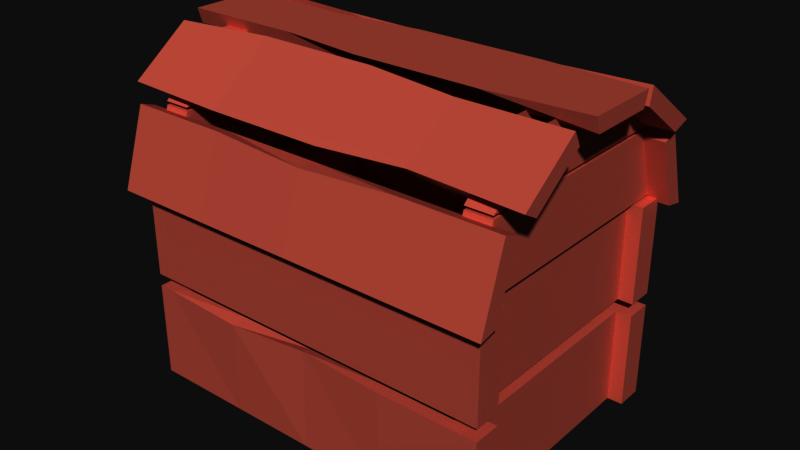 # Source: plsKillMe.blend  (saved by Blender 2.79.0; exported with 4.5.12 LTS)
import bpy
from mathutils import Matrix  # noqa: F401  (used for matrix-valued properties, if any)

bpy.ops.wm.read_factory_settings(use_empty=True)
scene = bpy.context.scene
scene.name = 'Scene'

# ---- collections
col_collection_1 = bpy.data.collections.new('Collection 1'); scene.collection.children.link(col_collection_1)

# ---- materials (node trees are filled in below, after node groups)
mat_woody = bpy.data.materials.new('Woody')
mat_woody.alpha_threshold = 0.0
mat_woody.use_transparent_shadow = False
mat_woody.diffuse_color = (0.8, 0.3014, 0.2351, 1.0)
mat_woody.roughness = 0.5
mat_bottotm = bpy.data.materials.new('bottotm')
mat_bottotm.alpha_threshold = 0.0
mat_bottotm.use_transparent_shadow = False
mat_bottotm.diffuse_color = (0.0, 0.0, 0.0, 1.0)
mat_bottotm.roughness = 0.5

# ---- material node trees

# ---- world
world_world = bpy.data.worlds.new('World'); scene.world = world_world
world_world.color = (0.05088, 0.05088, 0.05088)
world_world.use_sun_shadow = False
world_world.sun_shadow_jitter_overblur = 0.0
world_world.cycles.sampling_method = 'MANUAL'

# ---- meshes
me_cube_001 = bpy.data.meshes.new('Cube.001')
me_cube_001.from_pydata([(-1.0, -0.7718, 0.00192), (-1.0, -0.7718, 1.191), (-1.0, 0.7718, 0.00192), (-1.0, 0.7718, 1.214), (1.0, -0.7718, 0.00192), (1.0, -0.7718, 1.214), (1.0, 0.7718, 0.00192), (1.0, 0.7718, 1.214), (-0.8367, -0.6127, 1.214), (-0.8367, 0.6127, 1.214), (0.8367, 0.6127, 1.214), (0.8367, -0.6127, 1.214), (-0.8367, -0.6127, 0.7644), (-0.8367, 0.6127, 0.7644), (0.8367, 0.6127, 0.7644), (0.8367, -0.6127, 0.7644), (-1.0, -0.7718, 0.6449), (-1.0, -0.7718, 0.5708), (-1.0, 0.7718, 0.5708), (-1.0, 0.7718, 0.6449), (1.0, 0.7718, 0.5708), (1.0, 0.7718, 0.6449), (1.0, -0.7718, 0.5708), (1.0, -0.7718, 0.6449), (0.915, -0.7062, 0.574), (0.915, -0.7062, 0.6418), (-0.915, -0.7062, 0.6418), (-0.915, -0.7062, 0.574), (0.915, 0.7062, 0.574), (0.915, 0.7062, 0.6418), (-0.915, 0.7062, 0.574), (-0.915, 0.7062, 0.6418), (0.0, 0.7718, 0.00192), (0.0, 0.7718, 1.214), (0.0, -0.7718, 0.00192), (0.0, -0.7718, 1.195), (0.0, 0.6127, 1.214), (0.0, -0.6127, 1.214), (0.0, 0.6127, 0.7644), (0.0, -0.6127, 0.7644), (0.0, -0.7718, 0.6449), (-0.000769, -0.7612, 0.5874), (0.0, 0.7718, 0.6449), (0.0, 0.7718, 0.5708), (0.0, -0.7062, 0.6418), (0.0, -0.7062, 0.574), (0.0, 0.7062, 0.6418), (0.0, 0.7062, 0.574), (0.5, 0.7718, 1.214), (0.5, -0.7718, 0.00192), (0.4183, 0.6127, 1.214), (0.4183, 0.6127, 0.7644), (0.5, -0.7718, 0.5708), (0.5, 0.7718, 0.6449), (0.4575, -0.7062, 0.574), (0.4575, 0.7062, 0.6418), (0.5, 0.7718, 0.00192), (0.5, -0.7718, 1.195), (0.4183, -0.6127, 1.214), (0.4183, -0.6127, 0.7644), (0.5, -0.7718, 0.6449), (0.5, 0.7718, 0.5708), (0.4575, -0.7062, 0.6418), (0.4575, 0.7062, 0.574), (-0.5, 0.7718, 0.00192), (-0.5, -0.7718, 1.191), (-0.4183, -0.6127, 1.214), (-0.4183, -0.6127, 0.7644), (-0.5, -0.7718, 0.6449), (-0.5, 0.7718, 0.5708), (-0.4575, -0.7062, 0.6418), (-0.4575, 0.7062, 0.574), (-0.5, 0.7718, 1.214), (-0.5, -0.7718, 0.00192), (-0.4183, 0.6127, 1.214), (-0.4183, 0.6127, 0.7644), (-0.4992, -0.7823, 0.5543), (-0.5, 0.7718, 0.6449), (-0.4575, -0.7062, 0.574), (-0.4575, 0.7062, 0.6418), (1.0, 0.0, 0.00192), (0.8367, 0.0, 1.214), (-0.8367, 0.0, 0.7644), (-0.8367, 0.0, 1.214), (1.0, 0.0, 1.214), (-1.0, 0.0, 1.202), (1.0, 0.0, 0.5708), (-1.0, 0.0, 0.6449), (0.915, 0.0, 0.574), (-0.915, 0.0, 0.6418), (-0.915, 0.0, 0.574), (-1.0, 0.0, 0.5708), (0.915, 0.0, 0.6418), (1.0, 0.0, 0.6449), (0.8367, 0.0, 0.7644), (0.4183, 0.0, 0.7644), (0.0, 0.0, 0.00192), (0.5, 0.0, 0.00192), (-1.0, 0.0, 0.00192), (-0.5, 0.0, 0.00192), (0.0, 0.0, 0.7644), (-0.4183, 0.0, 0.7644), (-1.0, -0.6127, 0.00192), (-1.0, 0.6127, 0.00192), (-1.0, -0.6127, 1.201), (-1.0, 0.6127, 1.204), (1.0, 0.6127, 0.00192), (1.0, -0.6127, 0.00192), (1.0, 0.6127, 1.214), (1.0, -0.6127, 1.214), (-0.8367, 0.6127, 1.214), (-0.8367, -0.6127, 1.214), (0.8367, -0.6127, 1.214), (0.8367, 0.6127, 1.214), (-0.8367, -0.6127, 0.7644), (-0.8367, 0.6127, 0.7644), (0.8367, -0.6127, 0.7644), (0.8367, 0.6127, 0.7644), (1.0, 0.6127, 0.6449), (1.0, -0.6127, 0.6449), (1.0, -0.6127, 0.5708), (1.0, 0.6127, 0.5708), (-1.0, -0.6127, 0.6449), (-1.0, 0.6127, 0.6449), (-1.0, 0.6127, 0.5708), (-1.0, -0.6127, 0.5708), (0.915, -0.6127, 0.6418), (0.915, 0.6127, 0.6418), (0.915, -0.6127, 0.574), (0.915, 0.6127, 0.574), (-0.915, -0.6127, 0.6418), (-0.915, 0.6127, 0.6418), (-0.915, -0.6127, 0.574), (-0.915, 0.6127, 0.574), (0.0, -0.6127, 0.7644), (0.0, 0.6127, 0.7644), (0.0, -0.6127, 0.00192), (0.0, 0.6127, 0.00192), (0.4183, 0.6127, 0.7644), (0.4183, -0.6127, 0.7644), (0.5, 0.6127, 0.00192), (0.5, -0.6127, 0.00192), (-0.5, 0.6127, 0.00192), (-0.5, -0.6127, 0.00192), (-0.4183, 0.6127, 0.7644), (-0.4183, -0.6127, 0.7644), (1.089, -0.7718, 0.6449), (1.089, -0.7718, 1.214), (-1.089, -0.7718, 1.191), (-1.089, -0.7718, 0.6449), (-1.089, -0.7718, 0.00192), (-1.089, -0.7718, 0.5708), (-1.089, 0.7718, 0.5708), (-1.089, 0.7718, 0.00192), (-1.089, 0.7718, 1.214), (-1.089, 0.7718, 0.6449), (1.089, -0.7718, 0.00192), (1.089, -0.7718, 0.5708), (1.089, 0.7718, 0.5708), (1.089, 0.7718, 0.00192), (1.089, 0.7718, 1.214), (1.089, 0.7718, 0.6449), (-1.089, 0.6127, 1.204), (-1.089, 0.6127, 0.6449), (-1.089, -0.6127, 0.6449), (-1.089, -0.6127, 1.201), (1.089, -0.6127, 1.214), (1.089, -0.6127, 0.6449), (1.089, 0.6127, 0.6449), (1.089, 0.6127, 1.214), (-1.089, 0.6127, 0.5708), (-1.089, 0.6127, 0.00192), (-1.089, -0.6127, 0.00192), (-1.089, -0.6127, 0.5708), (1.089, -0.6127, 0.5708), (1.089, -0.6127, 0.00192), (1.089, 0.6127, 0.00192), (1.089, 0.6127, 0.5708)], [], [(73, 76, 17, 0), (5, 109, 112, 11), (3, 105, 110, 9), (56, 6, 106, 140), (123, 105, 162, 163), (75, 13, 115, 144), (4, 107, 175, 156), (57, 5, 11, 58), (72, 3, 9, 74), (116, 139, 59, 15), (11, 112, 116, 15), (58, 11, 15, 59), (74, 9, 13, 75), (56, 61, 20, 6), (108, 7, 10, 113), (53, 48, 7, 21), (104, 1, 8, 111), (22, 120, 128, 24), (53, 21, 29, 55), (16, 122, 130, 26), (68, 16, 26, 70), (68, 65, 1, 16), (70, 26, 27, 78), (29, 127, 129, 28), (55, 29, 28, 63), (26, 130, 132, 27), (18, 124, 133, 30), (69, 18, 30, 71), (21, 118, 127, 29), (52, 22, 24, 54), (76, 41, 45, 78), (61, 43, 47, 63), (79, 46, 47, 71), (62, 44, 45, 54), (60, 57, 35, 40), (60, 40, 44, 62), (77, 42, 46, 79), (77, 72, 33, 42), (64, 69, 43, 32), (50, 36, 38, 51), (66, 37, 39, 67), (38, 75, 144, 135), (48, 33, 36, 50), (65, 35, 37, 66), (32, 56, 140, 137), (49, 52, 41, 34), (4, 22, 52, 49), (7, 48, 50, 10), (14, 51, 138, 117), (10, 50, 51, 14), (23, 60, 62, 25), (23, 5, 57, 60), (25, 62, 54, 24), (20, 61, 63, 28), (41, 52, 54, 45), (46, 55, 63, 47), (42, 53, 55, 46), (42, 33, 48, 53), (32, 43, 61, 56), (37, 58, 59, 39), (35, 57, 58, 37), (64, 32, 137, 142), (16, 1, 148, 149), (1, 65, 66, 8), (8, 66, 67, 12), (2, 18, 69, 64), (19, 3, 72, 77), (19, 77, 79, 31), (31, 79, 71, 30), (17, 76, 78, 27), (43, 69, 71, 47), (44, 70, 78, 45), (40, 35, 65, 68), (40, 68, 70, 44), (36, 74, 75, 38), (51, 38, 135, 138), (33, 72, 74, 36), (34, 41, 76, 73), (136, 141, 49, 34), (102, 143, 73, 0), (120, 107, 80, 86), (119, 23, 25, 126), (143, 136, 34, 73), (139, 134, 39, 59), (121, 20, 28, 129), (126, 25, 24, 128), (134, 145, 67, 39), (131, 31, 30, 133), (125, 17, 27, 132), (123, 19, 31, 131), (17, 125, 173, 151), (9, 110, 115, 13), (111, 8, 12, 114), (145, 114, 12, 67), (5, 23, 146, 147), (113, 10, 14, 117), (102, 0, 150, 172), (20, 121, 177, 158), (2, 64, 142, 103), (141, 107, 4, 49), (101, 100, 135, 144), (99, 98, 103, 142), (97, 96, 137, 140), (95, 94, 117, 138), (96, 99, 142, 137), (100, 95, 138, 135), (93, 92, 127, 118), (91, 90, 133, 124), (89, 90, 132, 130), (92, 88, 129, 127), (87, 89, 130, 122), (86, 88, 128, 120), (85, 87, 122, 104), (84, 93, 118, 108), (83, 82, 115, 110), (82, 101, 144, 115), (85, 83, 110, 105), (81, 94, 116, 112), (84, 81, 112, 109), (80, 97, 140, 106), (91, 98, 102, 125), (86, 80, 106, 121), (121, 106, 176, 177), (124, 103, 98, 91), (107, 141, 97, 80), (108, 113, 81, 84), (113, 117, 94, 81), (104, 111, 83, 85), (114, 145, 101, 82), (111, 114, 82, 83), (109, 119, 93, 84), (105, 123, 87, 85), (121, 129, 88, 86), (123, 131, 89, 87), (126, 128, 88, 92), (131, 133, 90, 89), (125, 132, 90, 91), (119, 126, 92, 93), (134, 139, 95, 100), (136, 143, 99, 96), (139, 116, 94, 95), (141, 136, 96, 97), (143, 102, 98, 99), (145, 134, 100, 101), (161, 160, 169, 168), (149, 148, 165, 164), (171, 170, 152, 153), (159, 158, 177, 176), (163, 162, 154, 155), (167, 166, 147, 146), (175, 174, 157, 156), (150, 151, 173, 172), (2, 103, 171, 153), (0, 17, 151, 150), (104, 122, 164, 165), (18, 2, 153, 152), (120, 22, 157, 174), (3, 19, 155, 154), (109, 5, 147, 166), (119, 109, 166, 167), (124, 18, 152, 170), (22, 4, 156, 157), (108, 118, 168, 169), (105, 3, 154, 162), (6, 20, 158, 159), (23, 119, 167, 146), (21, 7, 160, 161), (7, 108, 169, 160), (19, 123, 163, 155), (1, 104, 165, 148), (103, 124, 170, 171), (118, 21, 161, 168), (125, 102, 172, 173), (122, 16, 149, 164), (107, 120, 174, 175), (106, 6, 159, 176)])
me_cube_001.polygons.foreach_set('material_index', [0, 0, 0, 0, 0, 0, 0, 0, 0, 0, 0, 0, 0, 0, 0, 0, 0, 0, 0, 0, 0, 0, 1, 1, 1, 1, 0, 0, 0, 0, 0, 0, 1, 1, 0, 0, 0, 0, 0, 0, 0, 0, 0, 0, 0, 0, 0, 0, 0, 0, 0, 0, 1, 0, 0, 1, 0, 0, 0, 0, 0, 0, 0, 0, 0, 0, 0, 0, 1, 0, 0, 1, 0, 0, 0, 0, 0, 0, 0, 0, 0, 0, 0, 0, 0, 1, 0, 1, 0, 0, 0, 0, 0, 0, 0, 0, 0, 0, 0, 0, 0, 0, 0, 0, 0, 0, 0, 0, 1, 1, 0, 0, 0, 0, 0, 0, 0, 0, 0, 0, 0, 0, 0, 0, 0, 0, 0, 0, 0, 0, 0, 0, 0, 0, 1, 1, 0, 0, 0, 0, 0, 0, 0, 0, 0, 0, 0, 0, 0, 0, 0, 0, 0, 0, 0, 0, 0, 0, 0, 0, 0, 0, 0, 0, 0, 0, 0, 0, 0, 0, 0, 0, 0, 0, 0, 0])
me_cube_001.materials.append(mat_woody)
me_cube_001.materials.append(mat_bottotm)
me_cube_001.use_remesh_preserve_volume = False
me_cube_001.use_remesh_preserve_attributes = False
me_cube_001.use_mirror_vertex_groups = False
me_cube_001.use_paint_bone_selection = False
me_cube_001.use_paint_mask = True
me_cube_001.update()
me_cylinder = bpy.data.meshes.new('Cylinder')
me_cylinder.from_pydata([(-1.297, 0.8701, -1.002), (-1.297, 0.8701, 1.002), (-1.297, -0.8701, -1.002), (-1.297, -0.8701, 1.002), (-1.793, -0.7244, -1.002), (-1.901, -0.6843, -1.054), (-1.901, -0.6843, 1.054), (-1.793, -0.7244, 1.002), (-2.179, -0.3392, -1.054), (-2.217, -0.218, -1.078), (-2.217, -0.218, 1.078), (-2.179, -0.3392, 1.054), (-2.217, 0.218, -1.078), (-2.218, 0.2939, -1.054), (-2.197, 0.3185, 1.054), (-2.217, 0.218, 1.078), (-1.862, 0.7367, -1.054), (-1.793, 0.7244, -1.002), (-1.793, 0.7244, 1.002), (-1.883, 0.7095, 1.054), (-1.323, 0.7587, -1.002), (-1.323, 0.7587, 1.002), (-1.323, -0.7587, -1.002), (-1.323, -0.7587, 1.002), (-1.756, -0.6316, -1.002), (-1.846, -0.5966, -1.054), (-1.846, -0.5966, 1.054), (-1.756, -0.6316, 1.002), (-2.088, -0.2958, -1.054), (-2.118, -0.1901, -1.078), (-2.118, -0.1901, 1.078), (-2.088, -0.2958, 1.054), (-2.118, 0.1901, -1.078), (-2.088, 0.2958, -1.054), (-2.088, 0.2958, 1.054), (-2.118, 0.1901, 1.078), (-1.846, 0.5966, -1.054), (-1.756, 0.6316, -1.002), (-1.756, 0.6316, 1.002), (-1.846, 0.5966, 1.054), (-2.188, 0.2994, 3.445e-07), (-1.889, 0.6711, 2.191e-07), (-2.084, 0.2811, 3.384e-07), (-1.854, 0.5671, 2.171e-07), (-1.297, 0.8701, 1.842e-07), (-1.793, 0.7244, 2.135e-07), (-1.323, 0.7587, 1.857e-07), (-1.756, 0.6316, 2.113e-07), (-2.213, -0.2575, -0.06773), (-2.213, 0.2575, -0.06773), (-2.122, -0.1767, 3.406e-07), (-2.122, 0.1767, 2.328e-07), (-1.88, -0.6831, 0.05004), (-2.196, -0.2897, 0.05004), (-1.826, -0.5929, 0.03073), (-2.084, -0.2811, 2.306e-07), (-1.297, -0.8701, 1.842e-07), (-1.763, -0.7416, 0.004718), (-1.323, -0.7587, 1.857e-07), (-1.756, -0.6316, 2.113e-07), (-1.297, -0.8701, -0.5011), (-1.323, -0.7587, -0.5011), (-1.793, -0.7244, -0.5011), (-1.756, -0.6316, -0.5011), (-1.88, -0.6831, -0.5511), (-1.854, -0.5671, -0.5011), (-2.196, -0.2897, -0.5511), (-2.084, -0.2811, -0.5011), (-2.213, -0.2027, -0.5011), (-2.122, -0.1767, -0.5011), (-2.213, 0.2027, -0.5011), (-2.122, 0.1767, -0.5011), (-2.17, -0.3224, 0.5011), (-2.084, -0.2811, 0.5011), (-1.906, -0.6504, 0.5011), (-1.854, -0.5671, 0.5011), (-1.793, -0.7244, 0.5011), (-1.756, -0.6316, 0.5011), (-1.297, -0.8701, 0.5011), (-1.323, -0.7587, 0.5011), (-2.213, 0.2575, 0.5688), (-2.122, 0.1767, 0.5011), (-2.213, -0.2575, 0.5688), (-2.122, -0.1767, 0.5011), (-1.889, 0.6711, 0.5011), (-1.854, 0.5671, 0.5011), (-2.188, 0.2994, 0.5011), (-2.084, 0.2811, 0.5011), (-1.297, 0.8701, 0.5011), (-1.323, 0.7587, 0.5011), (-1.793, 0.7244, 0.5011), (-1.756, 0.6316, 0.5011), (-1.793, 0.7244, -0.5011), (-1.756, 0.6316, -0.5011), (-1.297, 0.8701, -0.5011), (-1.323, 0.7587, -0.5011), (-2.207, 0.2724, -0.5011), (-2.084, 0.2811, -0.5011), (-1.869, 0.6933, -0.5011), (-1.854, 0.5671, -0.5011), (-2.145, 0.2803, -0.8998), (-2.145, 0.2803, -0.7649), (-2.145, -0.2881, -0.7649), (-2.145, -0.2881, -0.8998), (-1.36, 0.7599, -0.8998), (-1.793, 0.6354, -0.8998), (-1.793, 0.6354, -0.7649), (-1.36, 0.7599, -0.7649), (-1.793, -0.6431, -0.7649), (-1.793, -0.6431, -0.8998), (-1.36, -0.7676, -0.8998), (-1.36, -0.7676, -0.7649), (-1.815, 0.6361, -0.8998), (-2.145, 0.2803, -0.8998), (-2.145, 0.2803, -0.7649), (-1.815, 0.6361, -0.7649), (-2.145, -0.2881, -0.7649), (-2.145, -0.2881, -0.8998), (-1.815, -0.6439, -0.8998), (-1.815, -0.6439, -0.7649), (-1.36, 0.7599, 0.8998), (-1.793, 0.6354, 0.8998), (-1.793, 0.6354, 0.7649), (-1.36, 0.7599, 0.7649), (-1.793, -0.6431, 0.7649), (-1.793, -0.6431, 0.8998), (-1.36, -0.7676, 0.8998), (-1.36, -0.7676, 0.7649), (-1.815, 0.6361, 0.8998), (-2.145, 0.2803, 0.8998), (-2.145, 0.2803, 0.7649), (-1.815, 0.6361, 0.7649), (-2.145, -0.2881, 0.7649), (-2.145, -0.2881, 0.8998), (-1.815, -0.6439, 0.8998), (-1.815, -0.6439, 0.7649)], [], [(74, 6, 11, 72), (82, 10, 15, 80), (86, 14, 19, 84), (90, 18, 1, 88), (78, 3, 7, 76), (75, 26, 31, 73), (83, 30, 35, 81), (87, 34, 39, 85), (91, 38, 21, 89), (79, 23, 27, 77), (7, 3, 23, 27), (11, 6, 26, 31), (15, 10, 30, 35), (19, 14, 34, 39), (1, 18, 38, 21), (90, 91, 38, 18), (17, 0, 20, 37), (94, 95, 20, 0), (86, 87, 34, 14), (13, 16, 36, 33), (98, 99, 36, 16), (82, 83, 30, 10), (9, 12, 32, 29), (70, 71, 32, 12), (62, 63, 24, 4), (2, 4, 24, 22), (78, 79, 23, 3), (66, 67, 28, 8), (5, 8, 28, 25), (74, 75, 26, 6), (84, 85, 43, 41), (96, 97, 42, 40), (97, 42, 43, 99), (96, 40, 41, 98), (88, 89, 46, 44), (92, 93, 47, 45), (93, 47, 46, 95), (92, 45, 44, 94), (80, 81, 51, 49), (68, 69, 50, 48), (69, 50, 51, 71), (68, 48, 49, 70), (64, 65, 54, 52), (72, 73, 55, 53), (65, 54, 55, 67), (64, 52, 53, 66), (60, 61, 58, 56), (76, 77, 59, 57), (61, 58, 59, 63), (60, 56, 57, 62), (2, 60, 62, 4), (22, 61, 63, 24), (2, 22, 61, 60), (57, 59, 63, 62), (5, 64, 66, 8), (25, 65, 67, 28), (5, 25, 65, 64), (53, 55, 67, 66), (9, 68, 70, 12), (29, 69, 71, 32), (9, 29, 69, 68), (49, 51, 71, 70), (11, 31, 73, 72), (52, 54, 75, 74), (54, 75, 73, 55), (52, 74, 72, 53), (7, 27, 77, 76), (56, 58, 79, 78), (58, 79, 77, 59), (56, 78, 76, 57), (15, 35, 81, 80), (48, 50, 83, 82), (50, 83, 81, 51), (48, 82, 80, 49), (19, 39, 85, 84), (40, 42, 87, 86), (42, 87, 85, 43), (40, 86, 84, 41), (1, 21, 89, 88), (45, 47, 91, 90), (47, 91, 89, 46), (45, 90, 88, 44), (17, 92, 94, 0), (37, 93, 95, 20), (17, 37, 93, 92), (44, 46, 95, 94), (13, 96, 98, 16), (33, 97, 99, 36), (13, 33, 97, 96), (41, 43, 99, 98), (100, 103, 102, 101), (105, 106, 107, 104), (109, 110, 111, 108), (106, 108, 111, 107), (104, 110, 109, 105), (107, 111, 110, 104), (105, 109, 108, 106), (113, 114, 115, 112), (117, 118, 119, 116), (114, 116, 119, 115), (112, 118, 117, 113), (115, 119, 118, 112), (121, 120, 123, 122), (125, 124, 127, 126), (122, 123, 127, 124), (120, 121, 125, 126), (123, 120, 126, 127), (121, 122, 124, 125), (129, 128, 131, 130), (133, 132, 135, 134), (130, 131, 135, 132), (128, 129, 133, 134), (131, 128, 134, 135)])
me_cylinder.materials.append(mat_woody)
me_cylinder.use_remesh_preserve_volume = False
me_cylinder.use_remesh_preserve_attributes = False
me_cylinder.use_mirror_vertex_groups = False
me_cylinder.use_paint_bone_selection = False
me_cylinder.use_paint_mask = True
me_cylinder.update()
arm_armature = bpy.data.armatures.new('Armature')  # bones are not reproduced

# ---- objects
ob_armature = bpy.data.objects.new('Armature', arm_armature)
ob_cube = bpy.data.objects.new('Cube', me_cube_001)
ob_cylinder = bpy.data.objects.new('Cylinder', me_cylinder)

# ---- transforms, parenting, visibility, modifiers, constraints
ob_armature.location = (0.0, 0.0, 0.0)
ob_armature.show_in_front = True
ob_armature.lineart.crease_threshold = 0.0
ob_cube.parent = ob_armature
ob_cube.location = (0.0, 0.0, 0.0)
ob_cube.lineart.crease_threshold = 0.0
_vg = ob_cube.vertex_groups.new(name='Bone')
_vg.add([0, 1, 2, 3, 4, 5, 6, 7, 8, 9, 10, 11, 12, 13, 14, 15, 16, 17, 18, 19, 20, 21, 22, 23, 24, 25, 26, 27, 28, 29, 30, 31, 32, 33, 34, 35, 36, 37, 38, 39, 40, 41, 42, 43, 44, 45, 46, 47, 48, 49, 50, 51, 52, 53, 54, 55, 56, 57, 58, 59, 60, 61, 62, 63, 64, 65, 66, 67, 68, 69, 70, 71, 72, 73, 74, 75, 76, 77, 78, 79, 80, 81, 82, 83, 84, 85, 86, 87, 88, 89, 90, 91, 92, 93, 94, 95, 96, 97, 98, 99, 100, 101, 102, 103, 104, 105, 106, 107, 108, 109, 110, 111, 112, 113, 114, 115, 116, 117, 118, 119, 120, 121, 122, 123, 124, 125, 126, 127, 128, 129, 130, 131, 132, 133, 134, 135, 136, 137, 138, 139, 140, 141, 142, 143, 144, 145, 146, 147, 148, 149, 150, 151, 152, 153, 154, 155, 156, 157, 158, 159, 160, 161, 162, 163, 164, 165, 166, 167, 168, 169, 170, 171, 172, 173, 174, 175, 176, 177], 1.0, 'REPLACE')
_m = ob_cube.modifiers.new('Armature', 'ARMATURE')
_m.object = ob_armature
ob_cylinder.parent = ob_armature
ob_cylinder.location = (-7.105e-15, 0.0, 0.0)
ob_cylinder.rotation_euler = (-0.0, 1.571, 0.0)
ob_cylinder.scale = (0.9029, 1.0, 1.156)
ob_cylinder.lineart.crease_threshold = 0.0
_vg = ob_cylinder.vertex_groups.new(name='Bone.002')
_vg.add([0, 1, 2, 3, 4, 5, 6, 7, 8, 9, 10, 11, 12, 13, 14, 15, 16, 17, 18, 19, 20, 21, 22, 23, 24, 25, 26, 27, 28, 29, 30, 31, 32, 33, 34, 35, 36, 37, 38, 39, 40, 41, 42, 43, 44, 45, 46, 47, 48, 49, 50, 51, 52, 53, 54, 55, 56, 57, 58, 59, 60, 61, 62, 63, 64, 65, 66, 67, 68, 69, 70, 71, 72, 73, 74, 75, 76, 77, 78, 79, 80, 81, 82, 83, 84, 85, 86, 87, 88, 89, 90, 91, 92, 93, 94, 95, 96, 97, 98, 99, 100, 101, 102, 103, 104, 105, 106, 107, 108, 109, 110, 111, 112, 113, 114, 115, 116, 117, 118, 119, 120, 121, 122, 123, 124, 125, 126, 127, 128, 129, 130, 131, 132, 133, 134, 135], 1.0, 'REPLACE')
_m = ob_cylinder.modifiers.new('Armature', 'ARMATURE')
_m.object = ob_armature

# ---- collection membership
col_collection_1.objects.link(ob_armature)
col_collection_1.objects.link(ob_cube)
col_collection_1.objects.link(ob_cylinder)

# ---- scene / render settings (as saved in the file)
scene.frame_start = 1; scene.frame_end = 250; scene.frame_set(2)
scene.render.engine = 'BLENDER_EEVEE_NEXT'
scene.render.resolution_percentage = 50
scene.render.dither_intensity = 0.0
scene.cycles.use_denoising = False
scene.cycles.samples = 128
scene.cycles.sampling_pattern = 'TABULATED_SOBOL'
scene.cycles.use_adaptive_sampling = False
scene.cycles.use_light_tree = False
scene.cycles.blur_glossy = 0.0
scene.cycles.sample_clamp_indirect = 0.0
scene.view_settings.view_transform = 'Raw'
bpy.context.view_layer.update()

# ---- added for rendering (the .blend has no active camera and no usable light): camera, sun
cam_auto = bpy.data.cameras.new('AutoCamera')
cam_auto.lens = 50.0
cam_auto.sensor_width = 36.0
cam_auto.clip_end = 1000.0
ob_auto_camera = bpy.data.objects.new('AutoCamera', cam_auto)
scene.collection.objects.link(ob_auto_camera)
ob_auto_camera.location = (3.3677, -4.04124, 3.69663)
ob_auto_camera.rotation_euler = (1.09748, -7.21219e-08, 0.694738)
scene.camera = ob_auto_camera
light_auto_sun = bpy.data.lights.new('AutoSun', 'SUN')
light_auto_sun.energy = 3.0
light_auto_sun.angle = 0.0523599
ob_auto_sun = bpy.data.objects.new('AutoSun', light_auto_sun)
scene.collection.objects.link(ob_auto_sun)
ob_auto_sun.rotation_euler = (0.872665, 0.174533, 0.523599)
bpy.context.view_layer.update()
